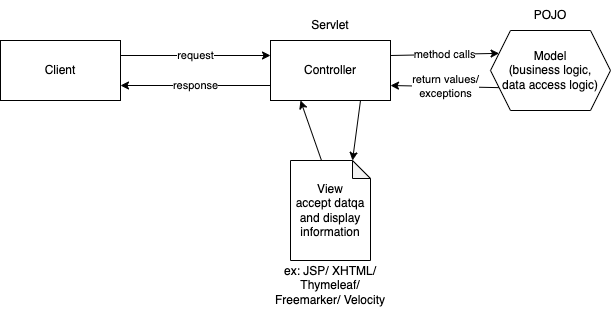

The diagram above was exported from draw.io. Its source (the exported page's mxGraphModel, read from the mxfile embedded in the PNG):
<mxGraphModel dx="827" dy="367" grid="1" gridSize="10" guides="1" tooltips="1" connect="1" arrows="1" fold="1" page="1" pageScale="1" pageWidth="827" pageHeight="1169" math="0" shadow="0">
  <root>
    <mxCell id="0" />
    <mxCell id="1" parent="0" />
    <mxCell id="4" value="request" style="edgeStyle=none;html=1;exitX=1;exitY=0.25;exitDx=0;exitDy=0;entryX=0;entryY=0.25;entryDx=0;entryDy=0;" edge="1" parent="1" source="2" target="3">
      <mxGeometry relative="1" as="geometry" />
    </mxCell>
    <mxCell id="2" value="Client" style="rounded=0;whiteSpace=wrap;html=1;" vertex="1" parent="1">
      <mxGeometry x="60" y="120" width="120" height="60" as="geometry" />
    </mxCell>
    <mxCell id="5" value="response" style="edgeStyle=none;html=1;exitX=0;exitY=0.75;exitDx=0;exitDy=0;entryX=1;entryY=0.75;entryDx=0;entryDy=0;" edge="1" parent="1" source="3" target="2">
      <mxGeometry relative="1" as="geometry" />
    </mxCell>
    <mxCell id="7" value="method calls" style="edgeStyle=none;html=1;exitX=1;exitY=0.25;exitDx=0;exitDy=0;entryX=0;entryY=0.25;entryDx=0;entryDy=0;" edge="1" parent="1" source="3" target="6">
      <mxGeometry relative="1" as="geometry" />
    </mxCell>
    <mxCell id="10" style="edgeStyle=none;html=1;exitX=0.75;exitY=1;exitDx=0;exitDy=0;entryX=0;entryY=0;entryDx=62;entryDy=0;entryPerimeter=0;" edge="1" parent="1" source="3" target="9">
      <mxGeometry relative="1" as="geometry" />
    </mxCell>
    <mxCell id="3" value="Controller" style="rounded=0;whiteSpace=wrap;html=1;" vertex="1" parent="1">
      <mxGeometry x="330" y="120" width="120" height="60" as="geometry" />
    </mxCell>
    <mxCell id="8" value="return values/&lt;br&gt;exceptions" style="edgeStyle=none;html=1;exitX=0;exitY=0.75;exitDx=0;exitDy=0;entryX=1;entryY=0.75;entryDx=0;entryDy=0;" edge="1" parent="1" source="6" target="3">
      <mxGeometry relative="1" as="geometry" />
    </mxCell>
    <mxCell id="6" value="Model&lt;br&gt;(business logic,&lt;br&gt;data access logic)" style="shape=hexagon;perimeter=hexagonPerimeter2;whiteSpace=wrap;html=1;fixedSize=1;" vertex="1" parent="1">
      <mxGeometry x="550" y="110" width="120" height="80" as="geometry" />
    </mxCell>
    <mxCell id="11" style="edgeStyle=none;html=1;exitX=0;exitY=0;exitDx=31;exitDy=0;exitPerimeter=0;entryX=0.25;entryY=1;entryDx=0;entryDy=0;" edge="1" parent="1" source="9" target="3">
      <mxGeometry relative="1" as="geometry" />
    </mxCell>
    <mxCell id="9" value="View&lt;br&gt;accept datqa and display information" style="shape=note;whiteSpace=wrap;html=1;backgroundOutline=1;darkOpacity=0.05;size=18;" vertex="1" parent="1">
      <mxGeometry x="350" y="240" width="80" height="100" as="geometry" />
    </mxCell>
    <mxCell id="12" value="Servlet" style="text;html=1;strokeColor=none;fillColor=none;align=center;verticalAlign=middle;whiteSpace=wrap;rounded=0;" vertex="1" parent="1">
      <mxGeometry x="330" y="90" width="120" height="30" as="geometry" />
    </mxCell>
    <mxCell id="13" value="POJO" style="text;html=1;strokeColor=none;fillColor=none;align=center;verticalAlign=middle;whiteSpace=wrap;rounded=0;" vertex="1" parent="1">
      <mxGeometry x="580" y="80" width="60" height="30" as="geometry" />
    </mxCell>
    <mxCell id="14" value="ex: JSP/ XHTML/ Thymeleaf/ Freemarker/ Velocity" style="text;html=1;strokeColor=none;fillColor=none;align=center;verticalAlign=middle;whiteSpace=wrap;rounded=0;" vertex="1" parent="1">
      <mxGeometry x="330" y="340" width="120" height="50" as="geometry" />
    </mxCell>
  </root>
</mxGraphModel>